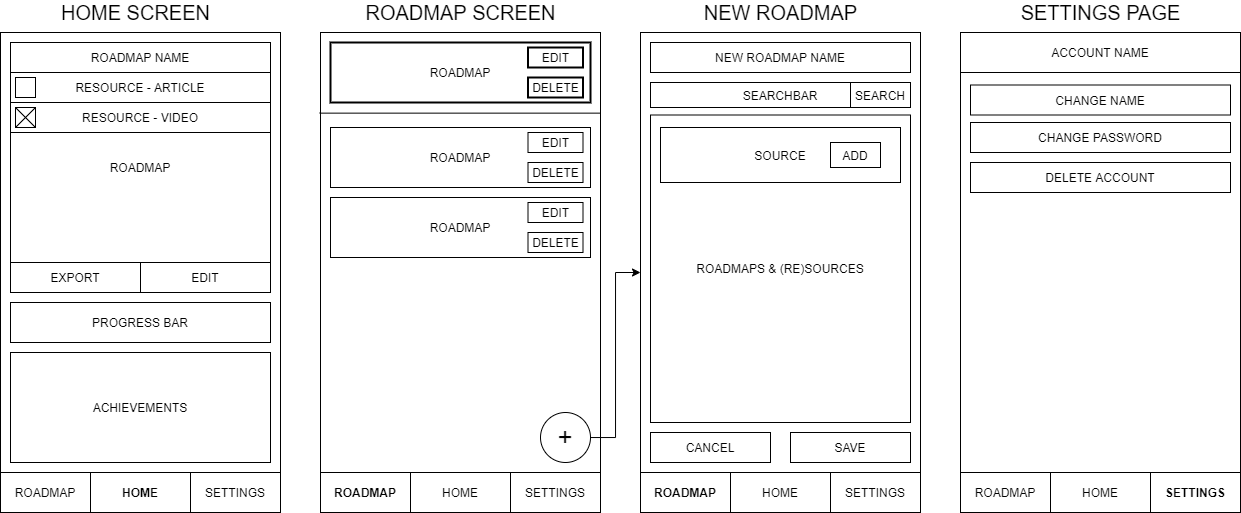

The diagram above was exported from draw.io. Its source (the exported page's mxGraphModel, read from the mxfile embedded in the PNG):
<mxGraphModel dx="1422" dy="822" grid="1" gridSize="10" guides="1" tooltips="1" connect="1" arrows="1" fold="1" page="1" pageScale="1" pageWidth="1600" pageHeight="900" math="0" shadow="0">
  <root>
    <mxCell id="0" />
    <mxCell id="1" parent="0" />
    <mxCell id="JHF0uMg06JxfBOEVugRl-3" value="" style="rounded=0;whiteSpace=wrap;html=1;" vertex="1" parent="1">
      <mxGeometry x="40" y="160" width="280" height="480" as="geometry" />
    </mxCell>
    <mxCell id="JHF0uMg06JxfBOEVugRl-6" value="&lt;b&gt;HOME&lt;/b&gt;" style="rounded=0;whiteSpace=wrap;html=1;" vertex="1" parent="1">
      <mxGeometry x="40" y="600" width="280" height="40" as="geometry" />
    </mxCell>
    <mxCell id="JHF0uMg06JxfBOEVugRl-11" value="&lt;span style=&quot;color: rgba(0 , 0 , 0 , 0) ; font-family: monospace ; font-size: 0px&quot;&gt;DFD&lt;/span&gt;" style="rounded=0;whiteSpace=wrap;html=1;" vertex="1" parent="1">
      <mxGeometry x="230" y="600" width="90" height="40" as="geometry" />
    </mxCell>
    <mxCell id="JHF0uMg06JxfBOEVugRl-12" value="&lt;span style=&quot;color: rgba(0 , 0 , 0 , 0) ; font-family: monospace ; font-size: 0px&quot;&gt;DFASDFSDAF&lt;/span&gt;" style="rounded=0;whiteSpace=wrap;html=1;" vertex="1" parent="1">
      <mxGeometry x="40" y="600" width="90" height="40" as="geometry" />
    </mxCell>
    <mxCell id="JHF0uMg06JxfBOEVugRl-13" value="ROADMAP" style="text;html=1;strokeColor=none;fillColor=none;align=center;verticalAlign=middle;whiteSpace=wrap;rounded=0;" vertex="1" parent="1">
      <mxGeometry x="65" y="610" width="40" height="20" as="geometry" />
    </mxCell>
    <mxCell id="JHF0uMg06JxfBOEVugRl-14" value="SETTINGS" style="text;html=1;strokeColor=none;fillColor=none;align=center;verticalAlign=middle;whiteSpace=wrap;rounded=0;" vertex="1" parent="1">
      <mxGeometry x="255" y="610" width="40" height="20" as="geometry" />
    </mxCell>
    <mxCell id="JHF0uMg06JxfBOEVugRl-15" value="" style="rounded=0;whiteSpace=wrap;html=1;" vertex="1" parent="1">
      <mxGeometry x="360" y="160" width="280" height="480" as="geometry" />
    </mxCell>
    <mxCell id="JHF0uMg06JxfBOEVugRl-16" value="HOME" style="rounded=0;whiteSpace=wrap;html=1;" vertex="1" parent="1">
      <mxGeometry x="360" y="600" width="280" height="40" as="geometry" />
    </mxCell>
    <mxCell id="JHF0uMg06JxfBOEVugRl-17" value="&lt;span style=&quot;color: rgba(0 , 0 , 0 , 0) ; font-family: monospace ; font-size: 0px&quot;&gt;DFD&lt;/span&gt;" style="rounded=0;whiteSpace=wrap;html=1;" vertex="1" parent="1">
      <mxGeometry x="550" y="600" width="90" height="40" as="geometry" />
    </mxCell>
    <mxCell id="JHF0uMg06JxfBOEVugRl-18" value="&lt;span style=&quot;color: rgba(0 , 0 , 0 , 0) ; font-family: monospace ; font-size: 0px&quot;&gt;DFASDFSDAF&lt;/span&gt;" style="rounded=0;whiteSpace=wrap;html=1;" vertex="1" parent="1">
      <mxGeometry x="360" y="600" width="90" height="40" as="geometry" />
    </mxCell>
    <mxCell id="JHF0uMg06JxfBOEVugRl-19" value="&lt;b&gt;ROADMAP&lt;/b&gt;" style="text;html=1;strokeColor=none;fillColor=none;align=center;verticalAlign=middle;whiteSpace=wrap;rounded=0;" vertex="1" parent="1">
      <mxGeometry x="385" y="610" width="40" height="20" as="geometry" />
    </mxCell>
    <mxCell id="JHF0uMg06JxfBOEVugRl-20" value="SETTINGS" style="text;html=1;strokeColor=none;fillColor=none;align=center;verticalAlign=middle;whiteSpace=wrap;rounded=0;" vertex="1" parent="1">
      <mxGeometry x="575" y="610" width="40" height="20" as="geometry" />
    </mxCell>
    <mxCell id="JHF0uMg06JxfBOEVugRl-21" value="" style="rounded=0;whiteSpace=wrap;html=1;" vertex="1" parent="1">
      <mxGeometry x="680" y="160" width="280" height="480" as="geometry" />
    </mxCell>
    <mxCell id="JHF0uMg06JxfBOEVugRl-22" value="HOME" style="rounded=0;whiteSpace=wrap;html=1;" vertex="1" parent="1">
      <mxGeometry x="680" y="600" width="280" height="40" as="geometry" />
    </mxCell>
    <mxCell id="JHF0uMg06JxfBOEVugRl-23" value="&lt;span style=&quot;color: rgba(0 , 0 , 0 , 0) ; font-family: monospace ; font-size: 0px&quot;&gt;DFD&lt;/span&gt;" style="rounded=0;whiteSpace=wrap;html=1;" vertex="1" parent="1">
      <mxGeometry x="870" y="600" width="90" height="40" as="geometry" />
    </mxCell>
    <mxCell id="JHF0uMg06JxfBOEVugRl-24" value="&lt;span style=&quot;color: rgba(0 , 0 , 0 , 0) ; font-family: monospace ; font-size: 0px&quot;&gt;DFASDFSDAF&lt;/span&gt;" style="rounded=0;whiteSpace=wrap;html=1;" vertex="1" parent="1">
      <mxGeometry x="680" y="600" width="90" height="40" as="geometry" />
    </mxCell>
    <mxCell id="JHF0uMg06JxfBOEVugRl-25" value="&lt;b&gt;ROADMAP&lt;/b&gt;" style="text;html=1;strokeColor=none;fillColor=none;align=center;verticalAlign=middle;whiteSpace=wrap;rounded=0;" vertex="1" parent="1">
      <mxGeometry x="705" y="610" width="40" height="20" as="geometry" />
    </mxCell>
    <mxCell id="JHF0uMg06JxfBOEVugRl-26" value="SETTINGS" style="text;html=1;strokeColor=none;fillColor=none;align=center;verticalAlign=middle;whiteSpace=wrap;rounded=0;" vertex="1" parent="1">
      <mxGeometry x="895" y="610" width="40" height="20" as="geometry" />
    </mxCell>
    <mxCell id="JHF0uMg06JxfBOEVugRl-27" value="" style="rounded=0;whiteSpace=wrap;html=1;" vertex="1" parent="1">
      <mxGeometry x="1000" y="160" width="280" height="480" as="geometry" />
    </mxCell>
    <mxCell id="JHF0uMg06JxfBOEVugRl-28" value="HOME" style="rounded=0;whiteSpace=wrap;html=1;" vertex="1" parent="1">
      <mxGeometry x="1000" y="600" width="280" height="40" as="geometry" />
    </mxCell>
    <mxCell id="JHF0uMg06JxfBOEVugRl-29" value="&lt;span style=&quot;color: rgba(0 , 0 , 0 , 0) ; font-family: monospace ; font-size: 0px&quot;&gt;DFD&lt;/span&gt;" style="rounded=0;whiteSpace=wrap;html=1;" vertex="1" parent="1">
      <mxGeometry x="1190" y="600" width="90" height="40" as="geometry" />
    </mxCell>
    <mxCell id="JHF0uMg06JxfBOEVugRl-30" value="&lt;span style=&quot;color: rgba(0 , 0 , 0 , 0) ; font-family: monospace ; font-size: 0px&quot;&gt;DFASDFSDAF&lt;/span&gt;" style="rounded=0;whiteSpace=wrap;html=1;" vertex="1" parent="1">
      <mxGeometry x="1000" y="600" width="90" height="40" as="geometry" />
    </mxCell>
    <mxCell id="JHF0uMg06JxfBOEVugRl-31" value="ROADMAP" style="text;html=1;strokeColor=none;fillColor=none;align=center;verticalAlign=middle;whiteSpace=wrap;rounded=0;" vertex="1" parent="1">
      <mxGeometry x="1025" y="610" width="40" height="20" as="geometry" />
    </mxCell>
    <mxCell id="JHF0uMg06JxfBOEVugRl-32" value="&lt;b&gt;SETTINGS&lt;/b&gt;" style="text;html=1;strokeColor=none;fillColor=none;align=center;verticalAlign=middle;whiteSpace=wrap;rounded=0;" vertex="1" parent="1">
      <mxGeometry x="1215" y="610" width="40" height="20" as="geometry" />
    </mxCell>
    <mxCell id="JHF0uMg06JxfBOEVugRl-33" value="ACCOUNT NAME" style="rounded=0;whiteSpace=wrap;html=1;" vertex="1" parent="1">
      <mxGeometry x="1000" y="160" width="280" height="40" as="geometry" />
    </mxCell>
    <mxCell id="JHF0uMg06JxfBOEVugRl-34" value="ROADMAP" style="rounded=0;whiteSpace=wrap;html=1;strokeWidth=2;" vertex="1" parent="1">
      <mxGeometry x="370" y="170" width="260" height="60" as="geometry" />
    </mxCell>
    <mxCell id="JHF0uMg06JxfBOEVugRl-35" value="ROADMAP" style="rounded=0;whiteSpace=wrap;html=1;" vertex="1" parent="1">
      <mxGeometry x="50" y="170" width="260" height="250" as="geometry" />
    </mxCell>
    <mxCell id="JHF0uMg06JxfBOEVugRl-87" style="edgeStyle=orthogonalEdgeStyle;rounded=0;orthogonalLoop=1;jettySize=auto;html=1;" edge="1" parent="1" source="JHF0uMg06JxfBOEVugRl-37" target="JHF0uMg06JxfBOEVugRl-21">
      <mxGeometry relative="1" as="geometry" />
    </mxCell>
    <mxCell id="JHF0uMg06JxfBOEVugRl-37" value="&lt;font style=&quot;font-size: 26px&quot;&gt;+&lt;/font&gt;" style="ellipse;whiteSpace=wrap;html=1;aspect=fixed;" vertex="1" parent="1">
      <mxGeometry x="580" y="540" width="50" height="50" as="geometry" />
    </mxCell>
    <mxCell id="JHF0uMg06JxfBOEVugRl-39" value="EDIT" style="rounded=0;whiteSpace=wrap;html=1;" vertex="1" parent="1">
      <mxGeometry x="180" y="390" width="130" height="30" as="geometry" />
    </mxCell>
    <mxCell id="JHF0uMg06JxfBOEVugRl-40" value="ROADMAP NAME" style="rounded=0;whiteSpace=wrap;html=1;" vertex="1" parent="1">
      <mxGeometry x="50" y="170" width="260" height="30" as="geometry" />
    </mxCell>
    <mxCell id="JHF0uMg06JxfBOEVugRl-41" value="PROGRESS BAR" style="rounded=0;whiteSpace=wrap;html=1;" vertex="1" parent="1">
      <mxGeometry x="50" y="430" width="260" height="40" as="geometry" />
    </mxCell>
    <mxCell id="JHF0uMg06JxfBOEVugRl-42" value="RESOURCE - ARTICLE" style="rounded=0;whiteSpace=wrap;html=1;" vertex="1" parent="1">
      <mxGeometry x="50" y="200" width="260" height="30" as="geometry" />
    </mxCell>
    <mxCell id="JHF0uMg06JxfBOEVugRl-44" value="RESOURCE - VIDEO" style="rounded=0;whiteSpace=wrap;html=1;" vertex="1" parent="1">
      <mxGeometry x="50" y="230" width="260" height="30" as="geometry" />
    </mxCell>
    <mxCell id="JHF0uMg06JxfBOEVugRl-48" value="ACHIEVEMENTS" style="rounded=0;whiteSpace=wrap;html=1;" vertex="1" parent="1">
      <mxGeometry x="50" y="480" width="260" height="110" as="geometry" />
    </mxCell>
    <mxCell id="JHF0uMg06JxfBOEVugRl-50" value="" style="whiteSpace=wrap;html=1;aspect=fixed;" vertex="1" parent="1">
      <mxGeometry x="55" y="235" width="20" height="20" as="geometry" />
    </mxCell>
    <mxCell id="JHF0uMg06JxfBOEVugRl-51" value="" style="whiteSpace=wrap;html=1;aspect=fixed;" vertex="1" parent="1">
      <mxGeometry x="55" y="205" width="20" height="20" as="geometry" />
    </mxCell>
    <mxCell id="JHF0uMg06JxfBOEVugRl-52" value="" style="endArrow=none;html=1;exitX=0;exitY=0;exitDx=0;exitDy=0;entryX=1;entryY=1;entryDx=0;entryDy=0;" edge="1" parent="1" source="JHF0uMg06JxfBOEVugRl-50" target="JHF0uMg06JxfBOEVugRl-50">
      <mxGeometry width="50" height="50" relative="1" as="geometry">
        <mxPoint x="140" y="280" as="sourcePoint" />
        <mxPoint x="190" y="230" as="targetPoint" />
      </mxGeometry>
    </mxCell>
    <mxCell id="JHF0uMg06JxfBOEVugRl-53" value="" style="endArrow=none;html=1;exitX=1;exitY=0;exitDx=0;exitDy=0;entryX=0;entryY=1;entryDx=0;entryDy=0;" edge="1" parent="1" source="JHF0uMg06JxfBOEVugRl-50" target="JHF0uMg06JxfBOEVugRl-50">
      <mxGeometry width="50" height="50" relative="1" as="geometry">
        <mxPoint x="65" y="245" as="sourcePoint" />
        <mxPoint x="85" y="265" as="targetPoint" />
      </mxGeometry>
    </mxCell>
    <mxCell id="JHF0uMg06JxfBOEVugRl-57" value="EDIT" style="rounded=0;whiteSpace=wrap;html=1;strokeWidth=2;" vertex="1" parent="1">
      <mxGeometry x="567.5" y="175" width="55" height="20" as="geometry" />
    </mxCell>
    <mxCell id="JHF0uMg06JxfBOEVugRl-58" value="DELETE" style="rounded=0;whiteSpace=wrap;html=1;strokeWidth=2;" vertex="1" parent="1">
      <mxGeometry x="567.5" y="205" width="55" height="20" as="geometry" />
    </mxCell>
    <mxCell id="JHF0uMg06JxfBOEVugRl-59" value="ROADMAP" style="rounded=0;whiteSpace=wrap;html=1;" vertex="1" parent="1">
      <mxGeometry x="370" y="255" width="260" height="60" as="geometry" />
    </mxCell>
    <mxCell id="JHF0uMg06JxfBOEVugRl-60" value="EDIT" style="rounded=0;whiteSpace=wrap;html=1;" vertex="1" parent="1">
      <mxGeometry x="567.5" y="260" width="55" height="20" as="geometry" />
    </mxCell>
    <mxCell id="JHF0uMg06JxfBOEVugRl-61" value="DELETE" style="rounded=0;whiteSpace=wrap;html=1;" vertex="1" parent="1">
      <mxGeometry x="567.5" y="290" width="55" height="20" as="geometry" />
    </mxCell>
    <mxCell id="JHF0uMg06JxfBOEVugRl-62" value="ROADMAP" style="rounded=0;whiteSpace=wrap;html=1;" vertex="1" parent="1">
      <mxGeometry x="370" y="325" width="260" height="60" as="geometry" />
    </mxCell>
    <mxCell id="JHF0uMg06JxfBOEVugRl-63" value="EDIT" style="rounded=0;whiteSpace=wrap;html=1;" vertex="1" parent="1">
      <mxGeometry x="567.5" y="330" width="55" height="20" as="geometry" />
    </mxCell>
    <mxCell id="JHF0uMg06JxfBOEVugRl-64" value="DELETE" style="rounded=0;whiteSpace=wrap;html=1;" vertex="1" parent="1">
      <mxGeometry x="567.5" y="360" width="55" height="20" as="geometry" />
    </mxCell>
    <mxCell id="JHF0uMg06JxfBOEVugRl-65" value="NEW ROADMAP NAME" style="rounded=0;whiteSpace=wrap;html=1;strokeWidth=1;" vertex="1" parent="1">
      <mxGeometry x="690" y="170" width="260" height="30" as="geometry" />
    </mxCell>
    <mxCell id="JHF0uMg06JxfBOEVugRl-66" value="SEARCHBAR" style="rounded=0;whiteSpace=wrap;html=1;strokeWidth=1;" vertex="1" parent="1">
      <mxGeometry x="690" y="210" width="260" height="25" as="geometry" />
    </mxCell>
    <mxCell id="JHF0uMg06JxfBOEVugRl-67" value="SEARCH" style="rounded=0;whiteSpace=wrap;html=1;strokeWidth=1;" vertex="1" parent="1">
      <mxGeometry x="890" y="210" width="60" height="25" as="geometry" />
    </mxCell>
    <mxCell id="JHF0uMg06JxfBOEVugRl-68" value="ROADMAPS &amp;amp; (RE)SOURCES" style="rounded=0;whiteSpace=wrap;html=1;strokeWidth=1;" vertex="1" parent="1">
      <mxGeometry x="690" y="242.5" width="260" height="307.5" as="geometry" />
    </mxCell>
    <mxCell id="JHF0uMg06JxfBOEVugRl-69" value="SOURCE" style="rounded=0;whiteSpace=wrap;html=1;strokeWidth=1;" vertex="1" parent="1">
      <mxGeometry x="700" y="255" width="240" height="55" as="geometry" />
    </mxCell>
    <mxCell id="JHF0uMg06JxfBOEVugRl-70" value="ADD" style="rounded=0;whiteSpace=wrap;html=1;strokeWidth=1;" vertex="1" parent="1">
      <mxGeometry x="870" y="270" width="50" height="25" as="geometry" />
    </mxCell>
    <mxCell id="JHF0uMg06JxfBOEVugRl-71" value="CANCEL" style="rounded=0;whiteSpace=wrap;html=1;strokeWidth=1;" vertex="1" parent="1">
      <mxGeometry x="690" y="560" width="120" height="30" as="geometry" />
    </mxCell>
    <mxCell id="JHF0uMg06JxfBOEVugRl-72" value="SAVE" style="rounded=0;whiteSpace=wrap;html=1;strokeWidth=1;" vertex="1" parent="1">
      <mxGeometry x="830" y="560" width="120" height="30" as="geometry" />
    </mxCell>
    <mxCell id="JHF0uMg06JxfBOEVugRl-77" value="" style="endArrow=none;html=1;exitX=-0.003;exitY=0.168;exitDx=0;exitDy=0;exitPerimeter=0;entryX=1.001;entryY=0.168;entryDx=0;entryDy=0;entryPerimeter=0;" edge="1" parent="1" source="JHF0uMg06JxfBOEVugRl-15" target="JHF0uMg06JxfBOEVugRl-15">
      <mxGeometry width="50" height="50" relative="1" as="geometry">
        <mxPoint x="470" y="470" as="sourcePoint" />
        <mxPoint x="520" y="420" as="targetPoint" />
      </mxGeometry>
    </mxCell>
    <mxCell id="JHF0uMg06JxfBOEVugRl-78" value="CHANGE NAME" style="rounded=0;whiteSpace=wrap;html=1;strokeWidth=1;" vertex="1" parent="1">
      <mxGeometry x="1010" y="212.5" width="260" height="30" as="geometry" />
    </mxCell>
    <mxCell id="JHF0uMg06JxfBOEVugRl-79" value="CHANGE PASSWORD" style="rounded=0;whiteSpace=wrap;html=1;strokeWidth=1;" vertex="1" parent="1">
      <mxGeometry x="1010" y="250" width="260" height="30" as="geometry" />
    </mxCell>
    <mxCell id="JHF0uMg06JxfBOEVugRl-80" value="DELETE ACCOUNT" style="rounded=0;whiteSpace=wrap;html=1;strokeWidth=1;" vertex="1" parent="1">
      <mxGeometry x="1010" y="290" width="260" height="30" as="geometry" />
    </mxCell>
    <mxCell id="JHF0uMg06JxfBOEVugRl-81" value="EXPORT" style="rounded=0;whiteSpace=wrap;html=1;" vertex="1" parent="1">
      <mxGeometry x="50" y="390" width="130" height="30" as="geometry" />
    </mxCell>
    <mxCell id="JHF0uMg06JxfBOEVugRl-83" value="&lt;font style=&quot;font-size: 20px&quot;&gt;HOME SCREEN&lt;/font&gt;" style="text;html=1;align=center;verticalAlign=middle;resizable=0;points=[];autosize=1;" vertex="1" parent="1">
      <mxGeometry x="95" y="130" width="160" height="20" as="geometry" />
    </mxCell>
    <mxCell id="JHF0uMg06JxfBOEVugRl-84" value="&lt;font style=&quot;font-size: 20px&quot;&gt;ROADMAP SCREEN&lt;/font&gt;" style="text;html=1;align=center;verticalAlign=middle;resizable=0;points=[];autosize=1;" vertex="1" parent="1">
      <mxGeometry x="395" y="130" width="210" height="20" as="geometry" />
    </mxCell>
    <mxCell id="JHF0uMg06JxfBOEVugRl-85" value="&lt;font style=&quot;font-size: 20px&quot;&gt;NEW ROADMAP&lt;/font&gt;" style="text;html=1;align=center;verticalAlign=middle;resizable=0;points=[];autosize=1;" vertex="1" parent="1">
      <mxGeometry x="735" y="130" width="170" height="20" as="geometry" />
    </mxCell>
    <mxCell id="JHF0uMg06JxfBOEVugRl-86" value="&lt;font style=&quot;font-size: 20px&quot;&gt;SETTINGS PAGE&lt;/font&gt;" style="text;html=1;align=center;verticalAlign=middle;resizable=0;points=[];autosize=1;" vertex="1" parent="1">
      <mxGeometry x="1050" y="130" width="180" height="20" as="geometry" />
    </mxCell>
  </root>
</mxGraphModel>